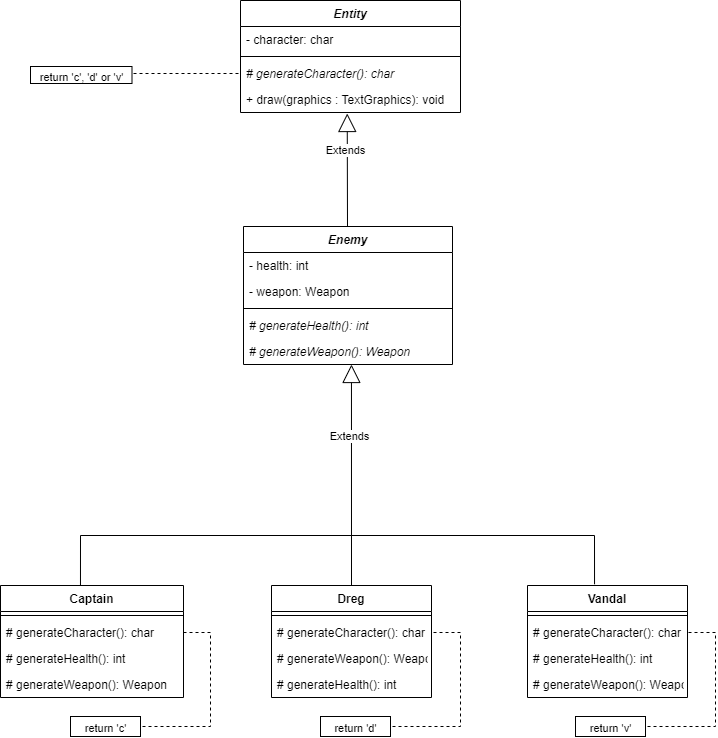

The diagram above was exported from draw.io. Its source (the exported page's mxGraphModel, read from the mxfile embedded in the PNG):
<mxGraphModel dx="87" dy="582" grid="1" gridSize="10" guides="1" tooltips="1" connect="1" arrows="1" fold="1" page="1" pageScale="1" pageWidth="827" pageHeight="1169" math="0" shadow="0">
  <root>
    <mxCell id="0" />
    <mxCell id="1" parent="0" />
    <mxCell id="GblIPtIpBXh2zUOoGzdG-1" value="Entity" style="swimlane;fontStyle=3;align=center;verticalAlign=top;childLayout=stackLayout;horizontal=1;startSize=26;horizontalStack=0;resizeParent=1;resizeParentMax=0;resizeLast=0;collapsible=1;marginBottom=0;" vertex="1" parent="1">
      <mxGeometry x="1090" y="33" width="220" height="112" as="geometry" />
    </mxCell>
    <mxCell id="GblIPtIpBXh2zUOoGzdG-56" value="- character: char" style="text;strokeColor=none;fillColor=none;align=left;verticalAlign=top;spacingLeft=4;spacingRight=4;overflow=hidden;rotatable=0;points=[[0,0.5],[1,0.5]];portConstraint=eastwest;" vertex="1" parent="GblIPtIpBXh2zUOoGzdG-1">
      <mxGeometry y="26" width="220" height="26" as="geometry" />
    </mxCell>
    <mxCell id="GblIPtIpBXh2zUOoGzdG-8" value="" style="line;strokeWidth=1;fillColor=none;align=left;verticalAlign=middle;spacingTop=-1;spacingLeft=3;spacingRight=3;rotatable=0;labelPosition=right;points=[];portConstraint=eastwest;" vertex="1" parent="GblIPtIpBXh2zUOoGzdG-1">
      <mxGeometry y="52" width="220" height="8" as="geometry" />
    </mxCell>
    <mxCell id="GblIPtIpBXh2zUOoGzdG-10" value="# generateCharacter(): char" style="text;strokeColor=none;fillColor=none;align=left;verticalAlign=top;spacingLeft=4;spacingRight=4;overflow=hidden;rotatable=0;points=[[0,0.5],[1,0.5]];portConstraint=eastwest;fontStyle=2" vertex="1" parent="GblIPtIpBXh2zUOoGzdG-1">
      <mxGeometry y="60" width="220" height="26" as="geometry" />
    </mxCell>
    <mxCell id="GblIPtIpBXh2zUOoGzdG-12" value="+ draw(graphics : TextGraphics): void" style="text;strokeColor=none;fillColor=none;align=left;verticalAlign=top;spacingLeft=4;spacingRight=4;overflow=hidden;rotatable=0;points=[[0,0.5],[1,0.5]];portConstraint=eastwest;" vertex="1" parent="GblIPtIpBXh2zUOoGzdG-1">
      <mxGeometry y="86" width="220" height="26" as="geometry" />
    </mxCell>
    <mxCell id="GblIPtIpBXh2zUOoGzdG-23" value="" style="endArrow=block;endSize=16;endFill=0;html=1;rounded=0;fontSize=14;exitX=0.5;exitY=0;exitDx=0;exitDy=0;entryX=0.373;entryY=0.923;entryDx=0;entryDy=0;entryPerimeter=0;" edge="1" parent="1" source="GblIPtIpBXh2zUOoGzdG-42">
      <mxGeometry x="0.5815" y="-50" width="160" relative="1" as="geometry">
        <mxPoint x="1283.5" y="596" as="sourcePoint" />
        <mxPoint x="1200.9569999999999" y="396.9979999999998" as="targetPoint" />
        <mxPoint x="-1" as="offset" />
      </mxGeometry>
    </mxCell>
    <mxCell id="GblIPtIpBXh2zUOoGzdG-24" value="Extends" style="edgeLabel;html=1;align=center;verticalAlign=middle;resizable=0;points=[];" vertex="1" connectable="0" parent="GblIPtIpBXh2zUOoGzdG-23">
      <mxGeometry x="0.3547" y="2" relative="1" as="geometry">
        <mxPoint as="offset" />
      </mxGeometry>
    </mxCell>
    <mxCell id="GblIPtIpBXh2zUOoGzdG-25" value="" style="endArrow=none;html=1;rounded=0;fontSize=14;entryX=0.419;entryY=-0.011;entryDx=0;entryDy=0;entryPerimeter=0;exitX=0.437;exitY=0;exitDx=0;exitDy=0;exitPerimeter=0;" edge="1" parent="1" source="GblIPtIpBXh2zUOoGzdG-36" target="GblIPtIpBXh2zUOoGzdG-48">
      <mxGeometry width="50" height="50" relative="1" as="geometry">
        <mxPoint x="930" y="616" as="sourcePoint" />
        <mxPoint x="1397.5" y="636" as="targetPoint" />
        <Array as="points">
          <mxPoint x="930" y="568" />
          <mxPoint x="1444" y="568" />
        </Array>
      </mxGeometry>
    </mxCell>
    <mxCell id="GblIPtIpBXh2zUOoGzdG-26" value="Enemy" style="swimlane;fontStyle=3;align=center;verticalAlign=top;childLayout=stackLayout;horizontal=1;startSize=26;horizontalStack=0;resizeParent=1;resizeParentMax=0;resizeLast=0;collapsible=1;marginBottom=0;" vertex="1" parent="1">
      <mxGeometry x="1093" y="259" width="209" height="138" as="geometry" />
    </mxCell>
    <mxCell id="GblIPtIpBXh2zUOoGzdG-27" value="- health: int" style="text;strokeColor=none;fillColor=none;align=left;verticalAlign=top;spacingLeft=4;spacingRight=4;overflow=hidden;rotatable=0;points=[[0,0.5],[1,0.5]];portConstraint=eastwest;" vertex="1" parent="GblIPtIpBXh2zUOoGzdG-26">
      <mxGeometry y="26" width="209" height="26" as="geometry" />
    </mxCell>
    <mxCell id="GblIPtIpBXh2zUOoGzdG-28" value="- weapon: Weapon" style="text;strokeColor=none;fillColor=none;align=left;verticalAlign=top;spacingLeft=4;spacingRight=4;overflow=hidden;rotatable=0;points=[[0,0.5],[1,0.5]];portConstraint=eastwest;" vertex="1" parent="GblIPtIpBXh2zUOoGzdG-26">
      <mxGeometry y="52" width="209" height="26" as="geometry" />
    </mxCell>
    <mxCell id="GblIPtIpBXh2zUOoGzdG-29" value="" style="line;strokeWidth=1;fillColor=none;align=left;verticalAlign=middle;spacingTop=-1;spacingLeft=3;spacingRight=3;rotatable=0;labelPosition=right;points=[];portConstraint=eastwest;" vertex="1" parent="GblIPtIpBXh2zUOoGzdG-26">
      <mxGeometry y="78" width="209" height="8" as="geometry" />
    </mxCell>
    <mxCell id="GblIPtIpBXh2zUOoGzdG-32" value="# generateHealth(): int" style="text;strokeColor=none;fillColor=none;align=left;verticalAlign=top;spacingLeft=4;spacingRight=4;overflow=hidden;rotatable=0;points=[[0,0.5],[1,0.5]];portConstraint=eastwest;fontStyle=2" vertex="1" parent="GblIPtIpBXh2zUOoGzdG-26">
      <mxGeometry y="86" width="209" height="26" as="geometry" />
    </mxCell>
    <mxCell id="GblIPtIpBXh2zUOoGzdG-33" value="# generateWeapon(): Weapon" style="text;strokeColor=none;fillColor=none;align=left;verticalAlign=top;spacingLeft=4;spacingRight=4;overflow=hidden;rotatable=0;points=[[0,0.5],[1,0.5]];portConstraint=eastwest;fontStyle=2" vertex="1" parent="GblIPtIpBXh2zUOoGzdG-26">
      <mxGeometry y="112" width="209" height="26" as="geometry" />
    </mxCell>
    <mxCell id="GblIPtIpBXh2zUOoGzdG-36" value="Captain" style="swimlane;fontStyle=1;align=center;verticalAlign=top;childLayout=stackLayout;horizontal=1;startSize=26;horizontalStack=0;resizeParent=1;resizeParentMax=0;resizeLast=0;collapsible=1;marginBottom=0;" vertex="1" parent="1">
      <mxGeometry x="850" y="618" width="183" height="112" as="geometry" />
    </mxCell>
    <mxCell id="GblIPtIpBXh2zUOoGzdG-37" value="" style="line;strokeWidth=1;fillColor=none;align=left;verticalAlign=middle;spacingTop=-1;spacingLeft=3;spacingRight=3;rotatable=0;labelPosition=right;points=[];portConstraint=eastwest;" vertex="1" parent="GblIPtIpBXh2zUOoGzdG-36">
      <mxGeometry y="26" width="183" height="8" as="geometry" />
    </mxCell>
    <mxCell id="GblIPtIpBXh2zUOoGzdG-39" value="# generateCharacter(): char" style="text;strokeColor=none;fillColor=none;align=left;verticalAlign=top;spacingLeft=4;spacingRight=4;overflow=hidden;rotatable=0;points=[[0,0.5],[1,0.5]];portConstraint=eastwest;" vertex="1" parent="GblIPtIpBXh2zUOoGzdG-36">
      <mxGeometry y="34" width="183" height="26" as="geometry" />
    </mxCell>
    <mxCell id="GblIPtIpBXh2zUOoGzdG-40" value="# generateHealth(): int" style="text;strokeColor=none;fillColor=none;align=left;verticalAlign=top;spacingLeft=4;spacingRight=4;overflow=hidden;rotatable=0;points=[[0,0.5],[1,0.5]];portConstraint=eastwest;" vertex="1" parent="GblIPtIpBXh2zUOoGzdG-36">
      <mxGeometry y="60" width="183" height="26" as="geometry" />
    </mxCell>
    <mxCell id="GblIPtIpBXh2zUOoGzdG-41" value="# generateWeapon(): Weapon" style="text;strokeColor=none;fillColor=none;align=left;verticalAlign=top;spacingLeft=4;spacingRight=4;overflow=hidden;rotatable=0;points=[[0,0.5],[1,0.5]];portConstraint=eastwest;" vertex="1" parent="GblIPtIpBXh2zUOoGzdG-36">
      <mxGeometry y="86" width="183" height="26" as="geometry" />
    </mxCell>
    <mxCell id="GblIPtIpBXh2zUOoGzdG-42" value="Dreg" style="swimlane;fontStyle=1;align=center;verticalAlign=top;childLayout=stackLayout;horizontal=1;startSize=26;horizontalStack=0;resizeParent=1;resizeParentMax=0;resizeLast=0;collapsible=1;marginBottom=0;" vertex="1" parent="1">
      <mxGeometry x="1121" y="618" width="160" height="112" as="geometry" />
    </mxCell>
    <mxCell id="GblIPtIpBXh2zUOoGzdG-43" value="" style="line;strokeWidth=1;fillColor=none;align=left;verticalAlign=middle;spacingTop=-1;spacingLeft=3;spacingRight=3;rotatable=0;labelPosition=right;points=[];portConstraint=eastwest;" vertex="1" parent="GblIPtIpBXh2zUOoGzdG-42">
      <mxGeometry y="26" width="160" height="8" as="geometry" />
    </mxCell>
    <mxCell id="GblIPtIpBXh2zUOoGzdG-47" value="# generateCharacter(): char" style="text;strokeColor=none;fillColor=none;align=left;verticalAlign=top;spacingLeft=4;spacingRight=4;overflow=hidden;rotatable=0;points=[[0,0.5],[1,0.5]];portConstraint=eastwest;" vertex="1" parent="GblIPtIpBXh2zUOoGzdG-42">
      <mxGeometry y="34" width="160" height="26" as="geometry" />
    </mxCell>
    <mxCell id="GblIPtIpBXh2zUOoGzdG-45" value="# generateWeapon(): Weapon" style="text;strokeColor=none;fillColor=none;align=left;verticalAlign=top;spacingLeft=4;spacingRight=4;overflow=hidden;rotatable=0;points=[[0,0.5],[1,0.5]];portConstraint=eastwest;" vertex="1" parent="GblIPtIpBXh2zUOoGzdG-42">
      <mxGeometry y="60" width="160" height="26" as="geometry" />
    </mxCell>
    <mxCell id="GblIPtIpBXh2zUOoGzdG-46" value="# generateHealth(): int" style="text;strokeColor=none;fillColor=none;align=left;verticalAlign=top;spacingLeft=4;spacingRight=4;overflow=hidden;rotatable=0;points=[[0,0.5],[1,0.5]];portConstraint=eastwest;" vertex="1" parent="GblIPtIpBXh2zUOoGzdG-42">
      <mxGeometry y="86" width="160" height="26" as="geometry" />
    </mxCell>
    <mxCell id="GblIPtIpBXh2zUOoGzdG-48" value="Vandal" style="swimlane;fontStyle=1;align=center;verticalAlign=top;childLayout=stackLayout;horizontal=1;startSize=26;horizontalStack=0;resizeParent=1;resizeParentMax=0;resizeLast=0;collapsible=1;marginBottom=0;" vertex="1" parent="1">
      <mxGeometry x="1377" y="618" width="160" height="112" as="geometry" />
    </mxCell>
    <mxCell id="GblIPtIpBXh2zUOoGzdG-49" value="" style="line;strokeWidth=1;fillColor=none;align=left;verticalAlign=middle;spacingTop=-1;spacingLeft=3;spacingRight=3;rotatable=0;labelPosition=right;points=[];portConstraint=eastwest;" vertex="1" parent="GblIPtIpBXh2zUOoGzdG-48">
      <mxGeometry y="26" width="160" height="8" as="geometry" />
    </mxCell>
    <mxCell id="GblIPtIpBXh2zUOoGzdG-51" value="# generateCharacter(): char" style="text;strokeColor=none;fillColor=none;align=left;verticalAlign=top;spacingLeft=4;spacingRight=4;overflow=hidden;rotatable=0;points=[[0,0.5],[1,0.5]];portConstraint=eastwest;" vertex="1" parent="GblIPtIpBXh2zUOoGzdG-48">
      <mxGeometry y="34" width="160" height="26" as="geometry" />
    </mxCell>
    <mxCell id="GblIPtIpBXh2zUOoGzdG-52" value="# generateHealth(): int" style="text;strokeColor=none;fillColor=none;align=left;verticalAlign=top;spacingLeft=4;spacingRight=4;overflow=hidden;rotatable=0;points=[[0,0.5],[1,0.5]];portConstraint=eastwest;" vertex="1" parent="GblIPtIpBXh2zUOoGzdG-48">
      <mxGeometry y="60" width="160" height="26" as="geometry" />
    </mxCell>
    <mxCell id="GblIPtIpBXh2zUOoGzdG-53" value="# generateWeapon(): Weapon" style="text;strokeColor=none;fillColor=none;align=left;verticalAlign=top;spacingLeft=4;spacingRight=4;overflow=hidden;rotatable=0;points=[[0,0.5],[1,0.5]];portConstraint=eastwest;" vertex="1" parent="GblIPtIpBXh2zUOoGzdG-48">
      <mxGeometry y="86" width="160" height="26" as="geometry" />
    </mxCell>
    <mxCell id="GblIPtIpBXh2zUOoGzdG-54" value="" style="endArrow=block;endSize=16;endFill=0;html=1;rounded=0;fontSize=14;entryX=0.373;entryY=0.923;entryDx=0;entryDy=0;entryPerimeter=0;" edge="1" parent="1">
      <mxGeometry x="0.5815" y="-50" width="160" relative="1" as="geometry">
        <mxPoint x="1197" y="259" as="sourcePoint" />
        <mxPoint x="1196.7269999999999" y="145.99800000000005" as="targetPoint" />
        <mxPoint x="-1" as="offset" />
      </mxGeometry>
    </mxCell>
    <mxCell id="GblIPtIpBXh2zUOoGzdG-55" value="Extends" style="edgeLabel;html=1;align=center;verticalAlign=middle;resizable=0;points=[];" vertex="1" connectable="0" parent="GblIPtIpBXh2zUOoGzdG-54">
      <mxGeometry x="0.3547" y="2" relative="1" as="geometry">
        <mxPoint as="offset" />
      </mxGeometry>
    </mxCell>
    <mxCell id="GblIPtIpBXh2zUOoGzdG-69" value="&lt;font style=&quot;font-size: 11px&quot;&gt;return 'c'&lt;/font&gt;&lt;span style=&quot;color: rgba(0 , 0 , 0 , 0) ; font-family: monospace ; font-size: 0px&quot;&gt;%3CmxGraphModel%3E%3Croot%3E%3CmxCell%20id%3D%220%22%2F%3E%3CmxCell%20id%3D%221%22%20parent%3D%220%22%2F%3E%3CmxCell%20id%3D%222%22%20value%3D%22%26lt%3Bfont%20style%3D%26quot%3Bfont-size%3A%2011px%26quot%3B%26gt%3Breturn%20'd'%26lt%3B%2Ffont%26gt%3B%22%20style%3D%22html%3D1%3BfontSize%3D15%3B%22%20vertex%3D%221%22%20parent%3D%221%22%3E%3CmxGeometry%20x%3D%22920%22%20y%3D%22720%22%20width%3D%2270%22%20height%3D%2220%22%20as%3D%22geometry%22%2F%3E%3C%2FmxCell%3E%3CmxCell%20id%3D%223%22%20value%3D%22%22%20style%3D%22endArrow%3Dnone%3Bdashed%3D1%3Bhtml%3D1%3Brounded%3D0%3BfontSize%3D11%3BentryX%3D1%3BentryY%3D0.5%3BentryDx%3D0%3BentryDy%3D0%3B%22%20edge%3D%221%22%20target%3D%222%22%20parent%3D%221%22%3E%3CmxGeometry%20width%3D%2250%22%20height%3D%2250%22%20relative%3D%221%22%20as%3D%22geometry%22%3E%3CmxPoint%20x%3D%221033%22%20y%3D%22636%22%20as%3D%22sourcePoint%22%2F%3E%3CmxPoint%20x%3D%221030%22%20y%3D%22720%22%20as%3D%22targetPoint%22%2F%3E%3CArray%20as%3D%22points%22%3E%3CmxPoint%20x%3D%221060%22%20y%3D%22636%22%2F%3E%3CmxPoint%20x%3D%221060%22%20y%3D%22730%22%2F%3E%3C%2FArray%3E%3C%2FmxGeometry%3E%3C%2FmxCell%3E%3C%2Froot%3E%3C%2FmxGraphModel%3E&lt;/span&gt;" style="html=1;fontSize=15;" vertex="1" parent="1">
      <mxGeometry x="920" y="749" width="70" height="20" as="geometry" />
    </mxCell>
    <mxCell id="GblIPtIpBXh2zUOoGzdG-70" value="" style="endArrow=none;dashed=1;html=1;rounded=0;fontSize=11;entryX=1;entryY=0.5;entryDx=0;entryDy=0;" edge="1" parent="1" source="GblIPtIpBXh2zUOoGzdG-39" target="GblIPtIpBXh2zUOoGzdG-69">
      <mxGeometry width="50" height="50" relative="1" as="geometry">
        <mxPoint x="1060" y="659" as="sourcePoint" />
        <mxPoint x="1030" y="749" as="targetPoint" />
        <Array as="points">
          <mxPoint x="1060" y="665" />
          <mxPoint x="1060" y="759" />
        </Array>
      </mxGeometry>
    </mxCell>
    <mxCell id="GblIPtIpBXh2zUOoGzdG-71" value="&lt;font style=&quot;font-size: 11px&quot;&gt;return 'd'&lt;/font&gt;" style="html=1;fontSize=15;" vertex="1" parent="1">
      <mxGeometry x="1170" y="749" width="70" height="20" as="geometry" />
    </mxCell>
    <mxCell id="GblIPtIpBXh2zUOoGzdG-72" value="" style="endArrow=none;dashed=1;html=1;rounded=0;fontSize=11;entryX=1;entryY=0.5;entryDx=0;entryDy=0;" edge="1" parent="1" target="GblIPtIpBXh2zUOoGzdG-71">
      <mxGeometry width="50" height="50" relative="1" as="geometry">
        <mxPoint x="1283" y="665" as="sourcePoint" />
        <mxPoint x="1280" y="749" as="targetPoint" />
        <Array as="points">
          <mxPoint x="1310" y="665" />
          <mxPoint x="1310" y="759" />
        </Array>
      </mxGeometry>
    </mxCell>
    <mxCell id="GblIPtIpBXh2zUOoGzdG-73" value="&lt;font style=&quot;font-size: 11px&quot;&gt;return 'v'&lt;/font&gt;&lt;span style=&quot;color: rgba(0 , 0 , 0 , 0) ; font-family: monospace ; font-size: 0px&quot;&gt;%3CmxGraphModel%3E%3Croot%3E%3CmxCell%20id%3D%220%22%2F%3E%3CmxCell%20id%3D%221%22%20parent%3D%220%22%2F%3E%3CmxCell%20id%3D%222%22%20value%3D%22%26lt%3Bfont%20style%3D%26quot%3Bfont-size%3A%2011px%26quot%3B%26gt%3Breturn%20'd'%26lt%3B%2Ffont%26gt%3B%22%20style%3D%22html%3D1%3BfontSize%3D15%3B%22%20vertex%3D%221%22%20parent%3D%221%22%3E%3CmxGeometry%20x%3D%22920%22%20y%3D%22720%22%20width%3D%2270%22%20height%3D%2220%22%20as%3D%22geometry%22%2F%3E%3C%2FmxCell%3E%3CmxCell%20id%3D%223%22%20value%3D%22%22%20style%3D%22endArrow%3Dnone%3Bdashed%3D1%3Bhtml%3D1%3Brounded%3D0%3BfontSize%3D11%3BentryX%3D1%3BentryY%3D0.5%3BentryDx%3D0%3BentryDy%3D0%3B%22%20edge%3D%221%22%20target%3D%222%22%20parent%3D%221%22%3E%3CmxGeometry%20width%3D%2250%22%20height%3D%2250%22%20relative%3D%221%22%20as%3D%22geometry%22%3E%3CmxPoint%20x%3D%221033%22%20y%3D%22636%22%20as%3D%22sourcePoint%22%2F%3E%3CmxPoint%20x%3D%221030%22%20y%3D%22720%22%20as%3D%22targetPoint%22%2F%3E%3CArray%20as%3D%22points%22%3E%3CmxPoint%20x%3D%221060%22%20y%3D%22636%22%2F%3E%3CmxPoint%20x%3D%221060%22%20y%3D%22730%22%2F%3E%3C%2FArray%3E%3C%2FmxGeometry%3E%3C%2FmxCell%3E%3C%2Froot%3E%3C%2FmxGraphModel%3E&lt;/span&gt;" style="html=1;fontSize=15;" vertex="1" parent="1">
      <mxGeometry x="1425" y="749" width="70" height="20" as="geometry" />
    </mxCell>
    <mxCell id="GblIPtIpBXh2zUOoGzdG-74" value="" style="endArrow=none;dashed=1;html=1;rounded=0;fontSize=11;entryX=1;entryY=0.5;entryDx=0;entryDy=0;" edge="1" parent="1" target="GblIPtIpBXh2zUOoGzdG-73">
      <mxGeometry width="50" height="50" relative="1" as="geometry">
        <mxPoint x="1538" y="665" as="sourcePoint" />
        <mxPoint x="1535" y="749" as="targetPoint" />
        <Array as="points">
          <mxPoint x="1565" y="665" />
          <mxPoint x="1565" y="759" />
        </Array>
      </mxGeometry>
    </mxCell>
    <mxCell id="GblIPtIpBXh2zUOoGzdG-75" value="&lt;font style=&quot;font-size: 11px&quot;&gt;return 'c', 'd' or 'v'&lt;/font&gt;" style="html=1;fontSize=15;" vertex="1" parent="1">
      <mxGeometry x="880" y="99" width="101.5" height="17" as="geometry" />
    </mxCell>
    <mxCell id="GblIPtIpBXh2zUOoGzdG-77" value="" style="endArrow=none;dashed=1;html=1;rounded=0;fontSize=11;entryX=0;entryY=0.5;entryDx=0;entryDy=0;" edge="1" parent="1" target="GblIPtIpBXh2zUOoGzdG-10">
      <mxGeometry width="50" height="50" relative="1" as="geometry">
        <mxPoint x="983" y="106" as="sourcePoint" />
        <mxPoint x="1033" y="64" as="targetPoint" />
      </mxGeometry>
    </mxCell>
  </root>
</mxGraphModel>